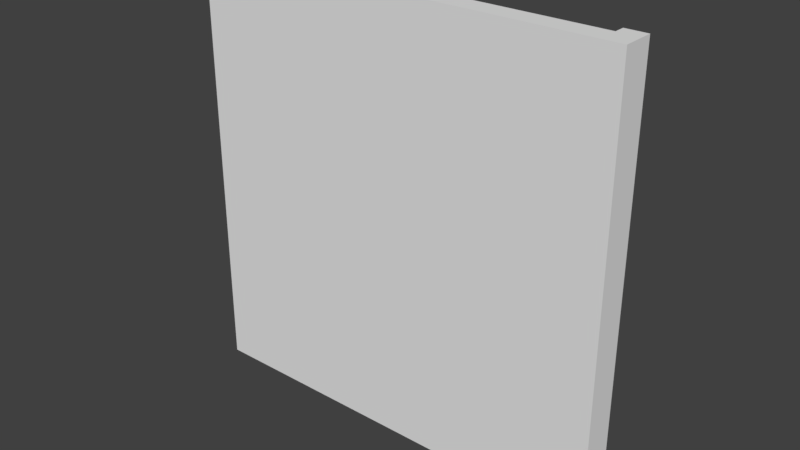# Source: Path_1Edge_LEFT_BaseMesh_0.1.blend  (saved by Blender 2.78.0; exported with 4.5.12 LTS)
import bpy
from mathutils import Matrix  # noqa: F401  (used for matrix-valued properties, if any)

bpy.ops.wm.read_factory_settings(use_empty=True)
scene = bpy.context.scene
scene.name = 'Scene'

# ---- collections
col_collection_1 = bpy.data.collections.new('Collection 1'); scene.collection.children.link(col_collection_1)

# ---- world
world_world = bpy.data.worlds.new('World'); scene.world = world_world
world_world.color = (0.05088, 0.05088, 0.05088)
world_world.use_sun_shadow = False
world_world.sun_shadow_jitter_overblur = 0.0
world_world.cycles.sampling_method = 'MANUAL'

# ---- meshes
me_plane = bpy.data.meshes.new('Plane')
me_plane.from_pydata([(2.0, -0.1, -2.0), (2.0, -0.1, 2.0), (2.0, 0.1, -2.0), (2.0, 0.1, 2.0), (1.8, -0.1, -2.0), (-2.0, -0.1, -2.0), (-2.0, -0.1, 2.0), (1.8, -0.1, 2.0), (1.8, 0.1, -2.0), (-2.0, 0.1, -2.0), (-2.0, 0.1, 2.0), (1.8, 0.1, 2.0), (1.8, 0.2, 2.0), (2.0, 0.2, 2.0), (2.0, 0.2, -2.0), (1.8, 0.2, -2.0)], [], [(4, 0, 1, 7), (7, 1, 3, 11), (1, 0, 2, 3), (0, 4, 8, 2), (4, 5, 9, 8), (6, 7, 11, 10), (11, 3, 13, 12), (5, 4, 7, 6), (15, 12, 13, 14), (9, 5, 6, 10), (3, 2, 14, 13), (2, 8, 15, 14), (8, 11, 12, 15)])
_uv = me_plane.uv_layers.new(name='UVMap')
_uv.uv.foreach_set('vector', [0.0401, 0.8395, 0.0001276, 0.8395, 0.000128, 0.0401, 0.0401, 0.0401, 0.0401, 0.0401, 0.000128, 0.0401, 0.000128, 0.0001279, 0.0401, 0.000128, 0.7995, 0.9999, 0.0001276, 0.9999, 0.0001276, 0.9599, 0.7995, 0.9599, 0.0001276, 0.8395, 0.0401, 0.8395, 0.0401, 0.8795, 0.0001276, 0.8795, 0.0401, 0.8395, 0.7595, 0.8395, 0.7595, 0.8795, 0.0401, 0.8795, 0.7595, 0.0401, 0.0401, 0.0401, 0.0401, 0.0001276, 0.7595, 0.0001277, 0.8395, 0.8997, 0.8395, 0.9397, 0.8195, 0.9397, 0.8195, 0.8997, 0.7595, 0.8395, 0.0401, 0.8395, 0.0401, 0.0401, 0.7595, 0.0401, 0.02011, 0.8997, 0.8195, 0.8997, 0.8195, 0.9397, 0.02011, 0.9397, 0.7995, 0.8395, 0.7595, 0.8395, 0.7595, 0.0401, 0.7995, 0.0401, 0.8195, 0.9596, 0.02011, 0.9596, 0.02011, 0.9397, 0.8195, 0.9397, 0.0001276, 0.9397, 0.0001277, 0.8997, 0.02011, 0.8997, 0.02011, 0.9397, 0.02011, 0.8797, 0.8195, 0.8797, 0.8195, 0.8997, 0.02011, 0.8997])
me_plane.use_remesh_preserve_volume = False
me_plane.use_remesh_preserve_attributes = False
me_plane.use_mirror_vertex_groups = False
me_plane.update()
me_plane_001 = bpy.data.meshes.new('Plane.001')
me_plane_001.from_pydata([(1.8, 5.952e-07, -2.0), (-2.0, -2.385e-08, -2.0), (-2.0, -6.278e-07, 2.0), (1.8, -8.734e-09, 2.0), (-2.0, -1.446e-07, -1.2), (-2.0, -2.654e-07, -0.4), (-2.0, -3.862e-07, 0.4), (-2.0, -5.07e-07, 1.2), (1.04, -1.176e-08, 1.2), (1.04, 1.09e-07, 0.4), (1.04, 2.298e-07, -0.4), (1.04, 3.506e-07, -1.2), (1.04, -1.326e-07, 2.0), (0.28, -2.564e-07, 2.0), (-0.48, -3.802e-07, 2.0), (-1.24, -5.04e-07, 2.0), (-1.24, 9.997e-08, -2.0), (-0.48, 2.238e-07, -2.0), (0.28, 3.476e-07, -2.0), (1.04, 4.714e-07, -2.0), (1.8, 4.745e-07, -1.2), (1.8, 3.537e-07, -0.4), (1.8, 2.329e-07, 0.4), (1.8, 1.121e-07, 1.2), (0.28, -1.356e-07, 1.2), (0.28, -1.478e-08, 0.4), (0.28, 1.06e-07, -0.4), (0.28, 2.268e-07, -1.2), (-0.48, -2.594e-07, 1.2), (-0.48, -1.386e-07, 0.4), (-0.48, -1.78e-08, -0.4), (-0.48, 1.03e-07, -1.2), (-1.24, -3.832e-07, 1.2), (-1.24, -2.624e-07, 0.4), (-1.24, -1.416e-07, -0.4), (-1.24, -2.083e-08, -1.2)], [], [(20, 0, 19, 11), (26, 27, 31, 30), (28, 29, 33, 32), (8, 9, 25, 24), (15, 32, 7, 2), (12, 8, 24, 13), (34, 35, 4, 5), (33, 34, 5, 6), (32, 33, 6, 7), (24, 25, 29, 28), (13, 24, 28, 14), (10, 11, 27, 26), (9, 10, 26, 25), (22, 21, 10, 9), (29, 30, 34, 33), (14, 28, 32, 15), (25, 26, 30, 29), (21, 20, 11, 10), (23, 22, 9, 8), (30, 31, 35, 34), (31, 17, 16, 35), (27, 18, 17, 31), (11, 19, 18, 27), (35, 16, 1, 4), (3, 23, 8, 12)])
_uv = me_plane_001.uv_layers.new(name='UVMap')
_uv.uv.foreach_set('vector', [0.0, 0.2, 0.0, 2.384e-07, 0.2, 1.192e-07, 0.2, 0.2, 0.4, 0.4, 0.4, 0.2, 0.6, 0.2, 0.6, 0.4, 0.6, 0.8, 0.6, 0.6, 0.8, 0.6, 0.8, 0.8, 0.2, 0.8, 0.2, 0.6, 0.4, 0.6, 0.4, 0.8, 0.8, 1.0, 0.8, 0.8, 1.0, 0.8, 1.0, 1.0, 0.2, 1.0, 0.2, 0.8, 0.4, 0.8, 0.4, 1.0, 0.8, 0.4, 0.8, 0.2, 1.0, 0.2, 1.0, 0.4, 0.8, 0.6, 0.8, 0.4, 1.0, 0.4, 1.0, 0.6, 0.8, 0.8, 0.8, 0.6, 1.0, 0.6, 1.0, 0.8, 0.4, 0.8, 0.4, 0.6, 0.6, 0.6, 0.6, 0.8, 0.4, 1.0, 0.4, 0.8, 0.6, 0.8, 0.6, 1.0, 0.2, 0.4, 0.2, 0.2, 0.4, 0.2, 0.4, 0.4, 0.2, 0.6, 0.2, 0.4, 0.4, 0.4, 0.4, 0.6, 1.192e-07, 0.6, 1.192e-07, 0.4, 0.2, 0.4, 0.2, 0.6, 0.6, 0.6, 0.6, 0.4, 0.8, 0.4, 0.8, 0.6, 0.6, 1.0, 0.6, 0.8, 0.8, 0.8, 0.8, 1.0, 0.4, 0.6, 0.4, 0.4, 0.6, 0.4, 0.6, 0.6, 1.192e-07, 0.4, 0.0, 0.2, 0.2, 0.2, 0.2, 0.4, 2.384e-07, 0.8, 1.192e-07, 0.6, 0.2, 0.6, 0.2, 0.8, 0.6, 0.4, 0.6, 0.2, 0.8, 0.2, 0.8, 0.4, 0.6, 0.2, 0.6, 1.192e-07, 0.8, 1.192e-07, 0.8, 0.2, 0.4, 0.2, 0.4, 1.192e-07, 0.6, 1.192e-07, 0.6, 0.2, 0.2, 0.2, 0.2, 1.192e-07, 0.4, 1.192e-07, 0.4, 0.2, 0.8, 0.2, 0.8, 1.192e-07, 1.0, 0.0, 1.0, 0.2, 3.576e-07, 1.0, 2.384e-07, 0.8, 0.2, 0.8, 0.2, 1.0])
me_plane_001.use_remesh_preserve_volume = False
me_plane_001.use_remesh_preserve_attributes = False
me_plane_001.use_mirror_vertex_groups = False
me_plane_001.update()

# ---- objects
ob_path = bpy.data.objects.new('Path', me_plane)
ob_path_detail = bpy.data.objects.new('Path(Detail)', me_plane_001)

# ---- transforms, parenting, visibility, modifiers, constraints
ob_path.location = (0.0, 0.0, 0.0)
ob_path.lineart.crease_threshold = 0.0
ob_path_detail.parent = ob_path
ob_path_detail.location = (4.47e-08, 0.1, 2.498e-08)
ob_path_detail.lineart.crease_threshold = 0.0

# ---- collection membership
col_collection_1.objects.link(ob_path)
col_collection_1.objects.link(ob_path_detail)

# ---- scene / render settings (as saved in the file)
scene.frame_start = 1; scene.frame_end = 250; scene.frame_set(1)
scene.render.engine = 'BLENDER_EEVEE_NEXT'
scene.render.resolution_percentage = 50
scene.render.dither_intensity = 0.0
scene.cycles.use_denoising = False
scene.cycles.samples = 128
scene.cycles.sampling_pattern = 'TABULATED_SOBOL'
scene.cycles.light_sampling_threshold = 0.0
scene.cycles.use_adaptive_sampling = False
scene.cycles.use_light_tree = False
scene.cycles.blur_glossy = 0.0
scene.cycles.sample_clamp_indirect = 0.0
scene.view_settings.view_transform = 'Standard'
bpy.context.view_layer.update()

# ---- added for rendering (the .blend has no active camera and no usable light): camera, sun
cam_auto = bpy.data.cameras.new('AutoCamera')
cam_auto.lens = 50.0
cam_auto.sensor_width = 36.0
cam_auto.clip_end = 1000.0
ob_auto_camera = bpy.data.objects.new('AutoCamera', cam_auto)
scene.collection.objects.link(ob_auto_camera)
ob_auto_camera.location = (5.24122, -6.23946, 4.19297)
ob_auto_camera.rotation_euler = (1.09748, -7.21219e-08, 0.694738)
scene.camera = ob_auto_camera
light_auto_sun = bpy.data.lights.new('AutoSun', 'SUN')
light_auto_sun.energy = 3.0
light_auto_sun.angle = 0.0523599
ob_auto_sun = bpy.data.objects.new('AutoSun', light_auto_sun)
scene.collection.objects.link(ob_auto_sun)
ob_auto_sun.rotation_euler = (0.872665, 0.174533, 0.523599)
bpy.context.view_layer.update()
